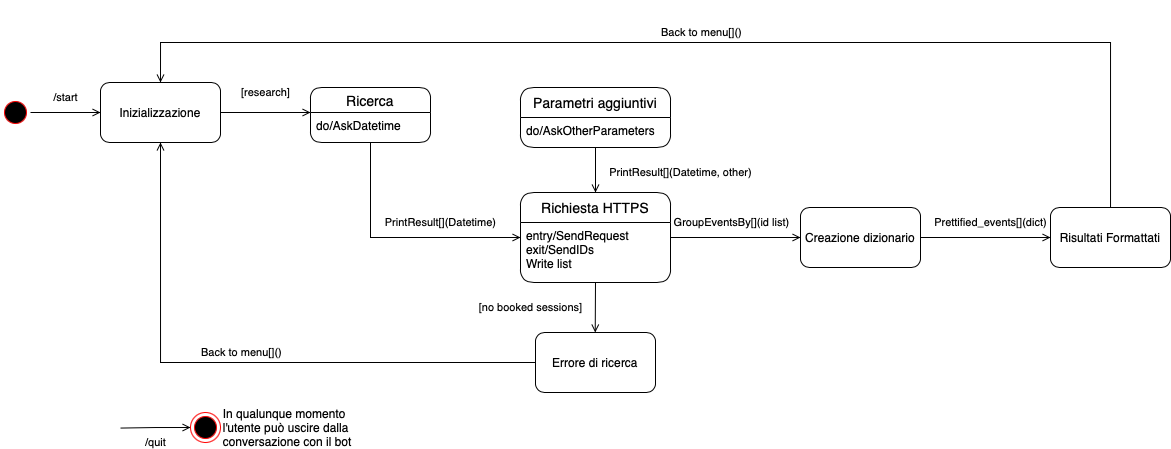

The diagram above was exported from draw.io. Its source (the exported page's mxGraphModel, read from the mxfile embedded in the PNG):
<mxGraphModel dx="1207" dy="620" grid="1" gridSize="10" guides="1" tooltips="1" connect="1" arrows="1" fold="1" page="1" pageScale="1" pageWidth="583" pageHeight="827" math="0" shadow="0">
  <root>
    <mxCell id="nBzEy7Lzn5jO9bHXvhh1-0" />
    <mxCell id="nBzEy7Lzn5jO9bHXvhh1-1" parent="nBzEy7Lzn5jO9bHXvhh1-0" />
    <mxCell id="y1zs1E4QF6m-NcWIuO4J-5" value="Ricerca" style="swimlane;childLayout=stackLayout;horizontal=1;startSize=25;horizontalStack=0;rounded=1;fontSize=14;fontStyle=0;strokeWidth=1;resizeParent=0;resizeLast=1;shadow=0;dashed=0;align=center;fillColor=#FFFFFF;gradientColor=none;" parent="nBzEy7Lzn5jO9bHXvhh1-1" vertex="1">
      <mxGeometry x="400" y="325" width="120" height="55" as="geometry" />
    </mxCell>
    <mxCell id="y1zs1E4QF6m-NcWIuO4J-6" value="do/AskDatetime" style="align=left;strokeColor=none;fillColor=none;spacingLeft=4;fontSize=12;verticalAlign=top;resizable=0;rotatable=0;part=1;" parent="y1zs1E4QF6m-NcWIuO4J-5" vertex="1">
      <mxGeometry y="25" width="120" height="30" as="geometry" />
    </mxCell>
    <mxCell id="tVS5aACttAXyjeafrp7I-19" value="/start" style="edgeStyle=elbowEdgeStyle;rounded=0;orthogonalLoop=1;jettySize=auto;html=1;endArrow=open;endFill=0;endSize=6;" parent="nBzEy7Lzn5jO9bHXvhh1-1" source="y1zs1E4QF6m-NcWIuO4J-8" target="tVS5aACttAXyjeafrp7I-18" edge="1">
      <mxGeometry x="0.0134" y="15" relative="1" as="geometry">
        <mxPoint as="offset" />
      </mxGeometry>
    </mxCell>
    <mxCell id="y1zs1E4QF6m-NcWIuO4J-8" value="" style="ellipse;html=1;shape=startState;fillColor=#000000;strokeColor=#ff0000;" parent="nBzEy7Lzn5jO9bHXvhh1-1" vertex="1">
      <mxGeometry x="90" y="335" width="30" height="30" as="geometry" />
    </mxCell>
    <mxCell id="tVS5aACttAXyjeafrp7I-12" value="Prettified_events[](dict)" style="edgeStyle=orthogonalEdgeStyle;rounded=0;orthogonalLoop=1;jettySize=auto;html=1;entryX=0;entryY=0.5;entryDx=0;entryDy=0;endArrow=open;endFill=0;endSize=6;" parent="nBzEy7Lzn5jO9bHXvhh1-1" source="y1zs1E4QF6m-NcWIuO4J-16" target="tVS5aACttAXyjeafrp7I-11" edge="1">
      <mxGeometry x="0.0667" y="15" relative="1" as="geometry">
        <mxPoint as="offset" />
      </mxGeometry>
    </mxCell>
    <mxCell id="y1zs1E4QF6m-NcWIuO4J-16" value="Creazione dizionario" style="rounded=1;whiteSpace=wrap;html=1;fillColor=#FFFFFF;gradientColor=none;" parent="nBzEy7Lzn5jO9bHXvhh1-1" vertex="1">
      <mxGeometry x="890" y="445" width="120" height="60" as="geometry" />
    </mxCell>
    <mxCell id="tVS5aACttAXyjeafrp7I-27" value="Back to menu[]()" style="edgeStyle=orthogonalEdgeStyle;rounded=0;orthogonalLoop=1;jettySize=auto;html=1;endArrow=open;endFill=0;endSize=6;entryX=0.5;entryY=1;entryDx=0;entryDy=0;" parent="nBzEy7Lzn5jO9bHXvhh1-1" source="y1zs1E4QF6m-NcWIuO4J-17" target="tVS5aACttAXyjeafrp7I-18" edge="1">
      <mxGeometry x="-0.0084" y="-10" relative="1" as="geometry">
        <mxPoint x="240" y="600" as="targetPoint" />
        <mxPoint x="1" as="offset" />
      </mxGeometry>
    </mxCell>
    <mxCell id="y1zs1E4QF6m-NcWIuO4J-17" value="Errore di ricerca" style="rounded=1;whiteSpace=wrap;html=1;fillColor=#FFFFFF;gradientColor=none;" parent="nBzEy7Lzn5jO9bHXvhh1-1" vertex="1">
      <mxGeometry x="625" y="570" width="120" height="60" as="geometry" />
    </mxCell>
    <mxCell id="tVS5aACttAXyjeafrp7I-30" value="/quit" style="edgeStyle=orthogonalEdgeStyle;rounded=0;orthogonalLoop=1;jettySize=auto;html=1;exitX=0;exitY=0.5;exitDx=0;exitDy=0;endArrow=none;endFill=0;endSize=6;startArrow=open;startFill=0;" parent="nBzEy7Lzn5jO9bHXvhh1-1" source="tVS5aACttAXyjeafrp7I-0" edge="1">
      <mxGeometry x="0.0081" y="14" relative="1" as="geometry">
        <mxPoint x="210" y="665.5714285714287" as="targetPoint" />
        <mxPoint as="offset" />
      </mxGeometry>
    </mxCell>
    <mxCell id="tVS5aACttAXyjeafrp7I-0" value="&amp;nbsp; &amp;nbsp; &amp;nbsp; &amp;nbsp; In qualunque momento&lt;br&gt;&amp;nbsp; &amp;nbsp; &amp;nbsp; &amp;nbsp; l'utente può uscire dalla&lt;br&gt;&amp;nbsp; &amp;nbsp; &amp;nbsp; &amp;nbsp; conversazione con il bot" style="ellipse;html=1;shape=endState;fillColor=#000000;strokeColor=#ff0000;fontColor=default;align=left;" parent="nBzEy7Lzn5jO9bHXvhh1-1" vertex="1">
      <mxGeometry x="280" y="650" width="30" height="30" as="geometry" />
    </mxCell>
    <mxCell id="tVS5aACttAXyjeafrp7I-3" value="Parametri aggiuntivi" style="swimlane;childLayout=stackLayout;horizontal=1;startSize=30;horizontalStack=0;rounded=1;fontSize=14;fontStyle=0;strokeWidth=1;resizeParent=0;resizeLast=1;shadow=0;dashed=0;align=center;fillColor=#FFFFFF;gradientColor=none;" parent="nBzEy7Lzn5jO9bHXvhh1-1" vertex="1">
      <mxGeometry x="610" y="325" width="150" height="60" as="geometry" />
    </mxCell>
    <mxCell id="tVS5aACttAXyjeafrp7I-4" value="do/AskOtherParameters" style="align=left;strokeColor=none;fillColor=none;spacingLeft=4;fontSize=12;verticalAlign=top;resizable=0;rotatable=0;part=1;" parent="tVS5aACttAXyjeafrp7I-3" vertex="1">
      <mxGeometry y="30" width="150" height="30" as="geometry" />
    </mxCell>
    <mxCell id="tVS5aACttAXyjeafrp7I-5" value="Richiesta HTTPS" style="swimlane;childLayout=stackLayout;horizontal=1;startSize=30;horizontalStack=0;rounded=1;fontSize=14;fontStyle=0;strokeWidth=1;resizeParent=0;resizeLast=1;shadow=0;dashed=0;align=center;fillColor=#FFFFFF;gradientColor=none;spacing=3;" parent="nBzEy7Lzn5jO9bHXvhh1-1" vertex="1">
      <mxGeometry x="610" y="430" width="150" height="90" as="geometry" />
    </mxCell>
    <mxCell id="tVS5aACttAXyjeafrp7I-6" value="entry/SendRequest&#10;exit/SendIDs&#10;Write list&#10;" style="align=left;strokeColor=none;fillColor=none;spacingLeft=4;fontSize=12;verticalAlign=top;resizable=0;rotatable=0;part=1;spacing=2;sketch=0;spacingTop=0;" parent="tVS5aACttAXyjeafrp7I-5" vertex="1">
      <mxGeometry y="30" width="150" height="60" as="geometry" />
    </mxCell>
    <mxCell id="tVS5aACttAXyjeafrp7I-10" value="GroupEventsBy[](id list)" style="edgeStyle=orthogonalEdgeStyle;rounded=0;orthogonalLoop=1;jettySize=auto;html=1;exitX=1;exitY=0.25;exitDx=0;exitDy=0;entryX=0;entryY=0.5;entryDx=0;entryDy=0;endArrow=open;endFill=0;endSize=6;" parent="nBzEy7Lzn5jO9bHXvhh1-1" source="tVS5aACttAXyjeafrp7I-6" target="y1zs1E4QF6m-NcWIuO4J-16" edge="1">
      <mxGeometry x="-0.0588" y="15" relative="1" as="geometry">
        <mxPoint as="offset" />
      </mxGeometry>
    </mxCell>
    <mxCell id="tVS5aACttAXyjeafrp7I-29" value="&#10;&#10;&lt;span style=&quot;color: rgb(0, 0, 0); font-family: helvetica; font-size: 11px; font-style: normal; font-weight: 400; letter-spacing: normal; text-align: center; text-indent: 0px; text-transform: none; word-spacing: 0px; display: inline; float: none;&quot;&gt;Back to menu[]()&lt;/span&gt;&#10;&#10;" style="edgeStyle=orthogonalEdgeStyle;rounded=0;orthogonalLoop=1;jettySize=auto;html=1;endArrow=open;endFill=0;endSize=6;entryX=0.5;entryY=0;entryDx=0;entryDy=0;sketch=0;labelBackgroundColor=none;" parent="nBzEy7Lzn5jO9bHXvhh1-1" source="tVS5aACttAXyjeafrp7I-11" target="tVS5aACttAXyjeafrp7I-18" edge="1">
      <mxGeometry x="-0.0043" y="-10" relative="1" as="geometry">
        <mxPoint x="250" y="475" as="targetPoint" />
        <Array as="points">
          <mxPoint x="1200" y="280" />
          <mxPoint x="250" y="280" />
        </Array>
        <mxPoint x="1" as="offset" />
      </mxGeometry>
    </mxCell>
    <mxCell id="tVS5aACttAXyjeafrp7I-11" value="Risultati Formattati" style="rounded=1;whiteSpace=wrap;html=1;fillColor=#FFFFFF;gradientColor=none;" parent="nBzEy7Lzn5jO9bHXvhh1-1" vertex="1">
      <mxGeometry x="1140" y="445" width="120" height="60" as="geometry" />
    </mxCell>
    <mxCell id="tVS5aACttAXyjeafrp7I-13" value="PrintResult[](Datetime, other)" style="edgeStyle=orthogonalEdgeStyle;rounded=0;orthogonalLoop=1;jettySize=auto;html=1;endArrow=open;endFill=0;endSize=6;" parent="nBzEy7Lzn5jO9bHXvhh1-1" source="tVS5aACttAXyjeafrp7I-4" target="tVS5aACttAXyjeafrp7I-5" edge="1">
      <mxGeometry x="0.1111" y="85" relative="1" as="geometry">
        <mxPoint as="offset" />
      </mxGeometry>
    </mxCell>
    <mxCell id="tVS5aACttAXyjeafrp7I-16" style="edgeStyle=elbowEdgeStyle;rounded=0;orthogonalLoop=1;jettySize=auto;html=1;endArrow=open;endFill=0;endSize=6;entryX=0;entryY=0.25;entryDx=0;entryDy=0;" parent="nBzEy7Lzn5jO9bHXvhh1-1" source="y1zs1E4QF6m-NcWIuO4J-6" target="tVS5aACttAXyjeafrp7I-6" edge="1">
      <mxGeometry relative="1" as="geometry">
        <mxPoint x="440" y="490" as="targetPoint" />
        <Array as="points">
          <mxPoint x="460" y="410" />
          <mxPoint x="440" y="430" />
        </Array>
      </mxGeometry>
    </mxCell>
    <mxCell id="tVS5aACttAXyjeafrp7I-17" value="PrintResult[](Datetime)" style="edgeLabel;html=1;align=center;verticalAlign=middle;resizable=0;points=[];" parent="tVS5aACttAXyjeafrp7I-16" vertex="1" connectable="0">
      <mxGeometry x="0.2005" y="3" relative="1" as="geometry">
        <mxPoint x="18" y="-12" as="offset" />
      </mxGeometry>
    </mxCell>
    <mxCell id="tVS5aACttAXyjeafrp7I-24" value="[research]" style="edgeStyle=elbowEdgeStyle;rounded=0;orthogonalLoop=1;jettySize=auto;html=1;entryX=0;entryY=0;entryDx=0;entryDy=0;endArrow=open;endFill=0;endSize=6;" parent="nBzEy7Lzn5jO9bHXvhh1-1" source="tVS5aACttAXyjeafrp7I-18" target="y1zs1E4QF6m-NcWIuO4J-6" edge="1">
      <mxGeometry x="-0.0046" y="20" relative="1" as="geometry">
        <mxPoint as="offset" />
      </mxGeometry>
    </mxCell>
    <mxCell id="tVS5aACttAXyjeafrp7I-18" value="Inizializzazione" style="rounded=1;whiteSpace=wrap;html=1;fillColor=#FFFFFF;gradientColor=none;" parent="nBzEy7Lzn5jO9bHXvhh1-1" vertex="1">
      <mxGeometry x="190" y="320" width="120" height="60" as="geometry" />
    </mxCell>
    <mxCell id="tVS5aACttAXyjeafrp7I-25" value="[no booked sessions]" style="edgeStyle=elbowEdgeStyle;rounded=0;orthogonalLoop=1;jettySize=auto;html=1;exitX=0.5;exitY=1;exitDx=0;exitDy=0;entryX=0.5;entryY=0;entryDx=0;entryDy=0;endArrow=open;endFill=0;endSize=6;" parent="nBzEy7Lzn5jO9bHXvhh1-1" source="tVS5aACttAXyjeafrp7I-6" target="y1zs1E4QF6m-NcWIuO4J-17" edge="1">
      <mxGeometry y="-65" relative="1" as="geometry">
        <mxPoint as="offset" />
      </mxGeometry>
    </mxCell>
  </root>
</mxGraphModel>